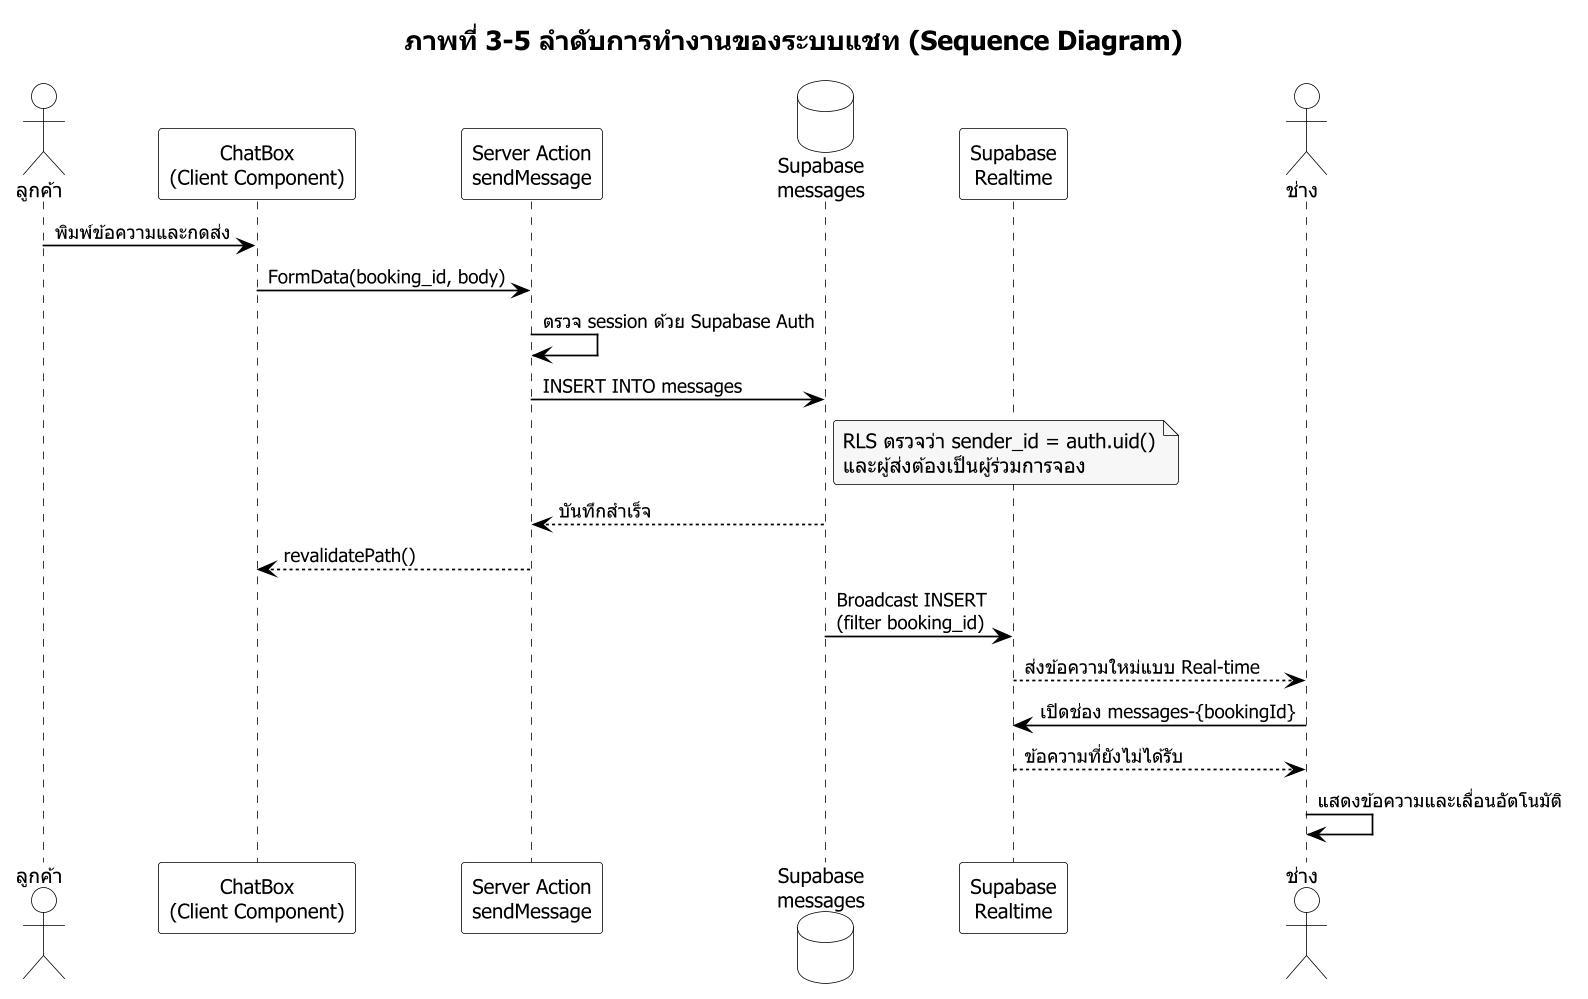

The diagram above was rendered by PlantUML. Its source (embedded in the PNG):
@startuml
title ภาพที่ 3-5 ลำดับการทำงานของระบบแชท (Sequence Diagram)

skinparam backgroundColor #FFFFFF
skinparam defaultFontName Tahoma
skinparam defaultFontColor #000000
skinparam defaultFontSize 13
skinparam dpi 150
skinparam shadowing false
skinparam roundcorner 4
skinparam ArrowColor #000000
skinparam ArrowThickness 1.1
skinparam ArrowFontColor #000000
skinparam ArrowFontSize 12
skinparam titleFontSize 17
skinparam titleFontColor #000000
skinparam participantBackgroundColor #FFFFFF
skinparam participantBorderColor #000000
skinparam participantFontColor #000000
skinparam actorBackgroundColor #FFFFFF
skinparam actorBorderColor #000000
skinparam actorFontColor #000000
skinparam databaseBackgroundColor #FFFFFF
skinparam databaseBorderColor #000000
skinparam sequenceLifeLineBorderColor #000000
skinparam sequenceGroupBackgroundColor #FFFFFF
skinparam sequenceGroupBorderColor #000000
skinparam noteBackgroundColor #F7F7F7
skinparam noteBorderColor #000000

actor "ลูกค้า" as Customer
participant "ChatBox\n(Client Component)" as UI
participant "Server Action\nsendMessage" as Action
database "Supabase\nmessages" as DB
participant "Supabase\nRealtime" as RT
actor "ช่าง" as Provider

Customer -> UI : พิมพ์ข้อความและกดส่ง
UI -> Action : FormData(booking_id, body)
Action -> Action : ตรวจ session ด้วย Supabase Auth
Action -> DB : INSERT INTO messages
note right of DB
  RLS ตรวจว่า sender_id = auth.uid()
  และผู้ส่งต้องเป็นผู้ร่วมการจอง
end note
DB --> Action : บันทึกสำเร็จ
Action --> UI : revalidatePath()
DB -> RT : Broadcast INSERT\n(filter booking_id)
RT --> Provider : ส่งข้อความใหม่แบบ Real-time
Provider -> RT : เปิดช่อง messages-{bookingId}
RT --> Provider : ข้อความที่ยังไม่ได้รับ
Provider -> Provider : แสดงข้อความและเลื่อนอัตโนมัติ

@enduml